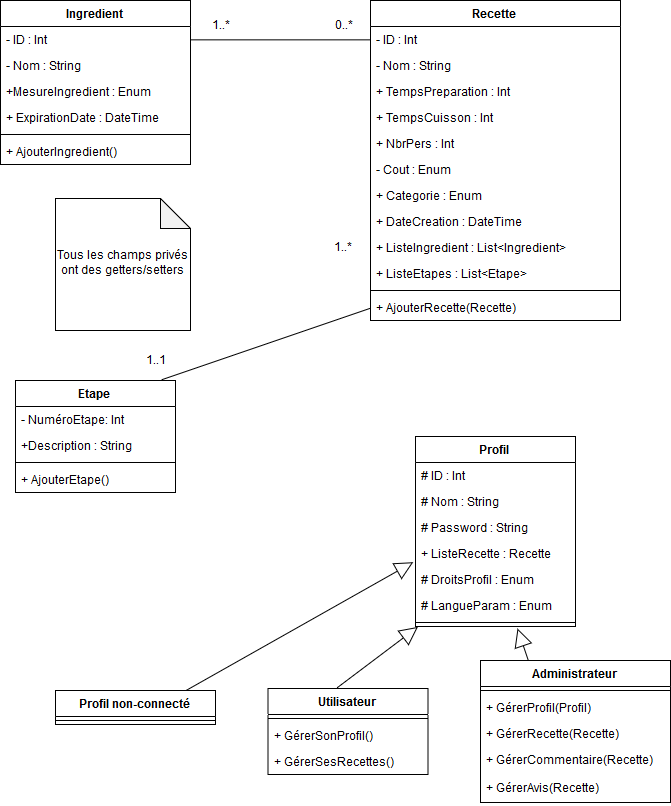

The diagram above was exported from draw.io. Its source (the exported page's mxGraphModel, read from the mxfile embedded in the PNG):
<mxGraphModel dx="1922" dy="933" grid="1" gridSize="10" guides="1" tooltips="1" connect="1" arrows="1" fold="1" page="1" pageScale="1" pageWidth="827" pageHeight="1169" math="0" shadow="0">
  <root>
    <mxCell id="0" />
    <mxCell id="1" parent="0" />
    <mxCell id="ypD2Rm1s2tbaFphqQkzS-1" value="Ingredient" style="swimlane;fontStyle=1;align=center;verticalAlign=top;childLayout=stackLayout;horizontal=1;startSize=26;horizontalStack=0;resizeParent=1;resizeParentMax=0;resizeLast=0;collapsible=1;marginBottom=0;" parent="1" vertex="1">
      <mxGeometry x="70" y="70" width="190" height="164" as="geometry" />
    </mxCell>
    <mxCell id="ypD2Rm1s2tbaFphqQkzS-2" value="- ID : Int" style="text;strokeColor=none;fillColor=none;align=left;verticalAlign=top;spacingLeft=4;spacingRight=4;overflow=hidden;rotatable=0;points=[[0,0.5],[1,0.5]];portConstraint=eastwest;" parent="ypD2Rm1s2tbaFphqQkzS-1" vertex="1">
      <mxGeometry y="26" width="190" height="26" as="geometry" />
    </mxCell>
    <mxCell id="ypD2Rm1s2tbaFphqQkzS-5" value="- Nom : String" style="text;strokeColor=none;fillColor=none;align=left;verticalAlign=top;spacingLeft=4;spacingRight=4;overflow=hidden;rotatable=0;points=[[0,0.5],[1,0.5]];portConstraint=eastwest;" parent="ypD2Rm1s2tbaFphqQkzS-1" vertex="1">
      <mxGeometry y="52" width="190" height="26" as="geometry" />
    </mxCell>
    <mxCell id="ypD2Rm1s2tbaFphqQkzS-6" value="+MesureIngredient : Enum" style="text;strokeColor=none;fillColor=none;align=left;verticalAlign=top;spacingLeft=4;spacingRight=4;overflow=hidden;rotatable=0;points=[[0,0.5],[1,0.5]];portConstraint=eastwest;" parent="ypD2Rm1s2tbaFphqQkzS-1" vertex="1">
      <mxGeometry y="78" width="190" height="26" as="geometry" />
    </mxCell>
    <mxCell id="ypD2Rm1s2tbaFphqQkzS-7" value="+ ExpirationDate : DateTime" style="text;strokeColor=none;fillColor=none;align=left;verticalAlign=top;spacingLeft=4;spacingRight=4;overflow=hidden;rotatable=0;points=[[0,0.5],[1,0.5]];portConstraint=eastwest;" parent="ypD2Rm1s2tbaFphqQkzS-1" vertex="1">
      <mxGeometry y="104" width="190" height="26" as="geometry" />
    </mxCell>
    <mxCell id="ypD2Rm1s2tbaFphqQkzS-3" value="" style="line;strokeWidth=1;fillColor=none;align=left;verticalAlign=middle;spacingTop=-1;spacingLeft=3;spacingRight=3;rotatable=0;labelPosition=right;points=[];portConstraint=eastwest;" parent="ypD2Rm1s2tbaFphqQkzS-1" vertex="1">
      <mxGeometry y="130" width="190" height="8" as="geometry" />
    </mxCell>
    <mxCell id="ypD2Rm1s2tbaFphqQkzS-4" value="+ AjouterIngredient()" style="text;strokeColor=none;fillColor=none;align=left;verticalAlign=top;spacingLeft=4;spacingRight=4;overflow=hidden;rotatable=0;points=[[0,0.5],[1,0.5]];portConstraint=eastwest;" parent="ypD2Rm1s2tbaFphqQkzS-1" vertex="1">
      <mxGeometry y="138" width="190" height="26" as="geometry" />
    </mxCell>
    <mxCell id="ypD2Rm1s2tbaFphqQkzS-8" value="Recette" style="swimlane;fontStyle=1;align=center;verticalAlign=top;childLayout=stackLayout;horizontal=1;startSize=26;horizontalStack=0;resizeParent=1;resizeParentMax=0;resizeLast=0;collapsible=1;marginBottom=0;" parent="1" vertex="1">
      <mxGeometry x="440" y="70" width="250" height="320" as="geometry" />
    </mxCell>
    <mxCell id="ypD2Rm1s2tbaFphqQkzS-9" value="- ID : Int" style="text;strokeColor=none;fillColor=none;align=left;verticalAlign=top;spacingLeft=4;spacingRight=4;overflow=hidden;rotatable=0;points=[[0,0.5],[1,0.5]];portConstraint=eastwest;" parent="ypD2Rm1s2tbaFphqQkzS-8" vertex="1">
      <mxGeometry y="26" width="250" height="26" as="geometry" />
    </mxCell>
    <mxCell id="ypD2Rm1s2tbaFphqQkzS-12" value="- Nom : String" style="text;strokeColor=none;fillColor=none;align=left;verticalAlign=top;spacingLeft=4;spacingRight=4;overflow=hidden;rotatable=0;points=[[0,0.5],[1,0.5]];portConstraint=eastwest;" parent="ypD2Rm1s2tbaFphqQkzS-8" vertex="1">
      <mxGeometry y="52" width="250" height="26" as="geometry" />
    </mxCell>
    <mxCell id="ypD2Rm1s2tbaFphqQkzS-13" value="+ TempsPreparation : Int" style="text;strokeColor=none;fillColor=none;align=left;verticalAlign=top;spacingLeft=4;spacingRight=4;overflow=hidden;rotatable=0;points=[[0,0.5],[1,0.5]];portConstraint=eastwest;" parent="ypD2Rm1s2tbaFphqQkzS-8" vertex="1">
      <mxGeometry y="78" width="250" height="26" as="geometry" />
    </mxCell>
    <mxCell id="ypD2Rm1s2tbaFphqQkzS-14" value="+ TempsCuisson : Int" style="text;strokeColor=none;fillColor=none;align=left;verticalAlign=top;spacingLeft=4;spacingRight=4;overflow=hidden;rotatable=0;points=[[0,0.5],[1,0.5]];portConstraint=eastwest;" parent="ypD2Rm1s2tbaFphqQkzS-8" vertex="1">
      <mxGeometry y="104" width="250" height="26" as="geometry" />
    </mxCell>
    <mxCell id="ypD2Rm1s2tbaFphqQkzS-15" value="+ NbrPers : Int" style="text;strokeColor=none;fillColor=none;align=left;verticalAlign=top;spacingLeft=4;spacingRight=4;overflow=hidden;rotatable=0;points=[[0,0.5],[1,0.5]];portConstraint=eastwest;" parent="ypD2Rm1s2tbaFphqQkzS-8" vertex="1">
      <mxGeometry y="130" width="250" height="26" as="geometry" />
    </mxCell>
    <mxCell id="ypD2Rm1s2tbaFphqQkzS-16" value="- Cout : Enum" style="text;strokeColor=none;fillColor=none;align=left;verticalAlign=top;spacingLeft=4;spacingRight=4;overflow=hidden;rotatable=0;points=[[0,0.5],[1,0.5]];portConstraint=eastwest;" parent="ypD2Rm1s2tbaFphqQkzS-8" vertex="1">
      <mxGeometry y="156" width="250" height="26" as="geometry" />
    </mxCell>
    <mxCell id="ypD2Rm1s2tbaFphqQkzS-17" value="+ Categorie : Enum" style="text;strokeColor=none;fillColor=none;align=left;verticalAlign=top;spacingLeft=4;spacingRight=4;overflow=hidden;rotatable=0;points=[[0,0.5],[1,0.5]];portConstraint=eastwest;" parent="ypD2Rm1s2tbaFphqQkzS-8" vertex="1">
      <mxGeometry y="182" width="250" height="26" as="geometry" />
    </mxCell>
    <mxCell id="ypD2Rm1s2tbaFphqQkzS-29" value="+ DateCreation : DateTime" style="text;strokeColor=none;fillColor=none;align=left;verticalAlign=top;spacingLeft=4;spacingRight=4;overflow=hidden;rotatable=0;points=[[0,0.5],[1,0.5]];portConstraint=eastwest;" parent="ypD2Rm1s2tbaFphqQkzS-8" vertex="1">
      <mxGeometry y="208" width="250" height="26" as="geometry" />
    </mxCell>
    <mxCell id="KgzenEkxQjAfIVk8whbX-1" value="+ ListeIngredient : List&lt;Ingredient&gt;" style="text;strokeColor=none;fillColor=none;align=left;verticalAlign=top;spacingLeft=4;spacingRight=4;overflow=hidden;rotatable=0;points=[[0,0.5],[1,0.5]];portConstraint=eastwest;" vertex="1" parent="ypD2Rm1s2tbaFphqQkzS-8">
      <mxGeometry y="234" width="250" height="26" as="geometry" />
    </mxCell>
    <mxCell id="KgzenEkxQjAfIVk8whbX-2" value="+ ListeEtapes : List&lt;Etape&gt;" style="text;strokeColor=none;fillColor=none;align=left;verticalAlign=top;spacingLeft=4;spacingRight=4;overflow=hidden;rotatable=0;points=[[0,0.5],[1,0.5]];portConstraint=eastwest;" vertex="1" parent="ypD2Rm1s2tbaFphqQkzS-8">
      <mxGeometry y="260" width="250" height="26" as="geometry" />
    </mxCell>
    <mxCell id="ypD2Rm1s2tbaFphqQkzS-10" value="" style="line;strokeWidth=1;fillColor=none;align=left;verticalAlign=middle;spacingTop=-1;spacingLeft=3;spacingRight=3;rotatable=0;labelPosition=right;points=[];portConstraint=eastwest;" parent="ypD2Rm1s2tbaFphqQkzS-8" vertex="1">
      <mxGeometry y="286" width="250" height="8" as="geometry" />
    </mxCell>
    <mxCell id="ypD2Rm1s2tbaFphqQkzS-11" value="+ AjouterRecette(Recette) " style="text;strokeColor=none;fillColor=none;align=left;verticalAlign=top;spacingLeft=4;spacingRight=4;overflow=hidden;rotatable=0;points=[[0,0.5],[1,0.5]];portConstraint=eastwest;" parent="ypD2Rm1s2tbaFphqQkzS-8" vertex="1">
      <mxGeometry y="294" width="250" height="26" as="geometry" />
    </mxCell>
    <mxCell id="ypD2Rm1s2tbaFphqQkzS-18" value="Etape" style="swimlane;fontStyle=1;align=center;verticalAlign=top;childLayout=stackLayout;horizontal=1;startSize=26;horizontalStack=0;resizeParent=1;resizeParentMax=0;resizeLast=0;collapsible=1;marginBottom=0;" parent="1" vertex="1">
      <mxGeometry x="85" y="450" width="160" height="112" as="geometry" />
    </mxCell>
    <mxCell id="ypD2Rm1s2tbaFphqQkzS-19" value="- NuméroEtape: Int" style="text;strokeColor=none;fillColor=none;align=left;verticalAlign=top;spacingLeft=4;spacingRight=4;overflow=hidden;rotatable=0;points=[[0,0.5],[1,0.5]];portConstraint=eastwest;" parent="ypD2Rm1s2tbaFphqQkzS-18" vertex="1">
      <mxGeometry y="26" width="160" height="26" as="geometry" />
    </mxCell>
    <mxCell id="ypD2Rm1s2tbaFphqQkzS-22" value="+Description : String" style="text;strokeColor=none;fillColor=none;align=left;verticalAlign=top;spacingLeft=4;spacingRight=4;overflow=hidden;rotatable=0;points=[[0,0.5],[1,0.5]];portConstraint=eastwest;" parent="ypD2Rm1s2tbaFphqQkzS-18" vertex="1">
      <mxGeometry y="52" width="160" height="26" as="geometry" />
    </mxCell>
    <mxCell id="ypD2Rm1s2tbaFphqQkzS-20" value="" style="line;strokeWidth=1;fillColor=none;align=left;verticalAlign=middle;spacingTop=-1;spacingLeft=3;spacingRight=3;rotatable=0;labelPosition=right;points=[];portConstraint=eastwest;" parent="ypD2Rm1s2tbaFphqQkzS-18" vertex="1">
      <mxGeometry y="78" width="160" height="8" as="geometry" />
    </mxCell>
    <mxCell id="ypD2Rm1s2tbaFphqQkzS-21" value="+ AjouterEtape()" style="text;strokeColor=none;fillColor=none;align=left;verticalAlign=top;spacingLeft=4;spacingRight=4;overflow=hidden;rotatable=0;points=[[0,0.5],[1,0.5]];portConstraint=eastwest;" parent="ypD2Rm1s2tbaFphqQkzS-18" vertex="1">
      <mxGeometry y="86" width="160" height="26" as="geometry" />
    </mxCell>
    <mxCell id="ypD2Rm1s2tbaFphqQkzS-25" value="Profil" style="swimlane;fontStyle=1;align=center;verticalAlign=top;childLayout=stackLayout;horizontal=1;startSize=26;horizontalStack=0;resizeParent=1;resizeParentMax=0;resizeLast=0;collapsible=1;marginBottom=0;" parent="1" vertex="1">
      <mxGeometry x="485" y="506" width="160" height="190" as="geometry" />
    </mxCell>
    <mxCell id="ypD2Rm1s2tbaFphqQkzS-26" value="# ID : Int" style="text;strokeColor=none;fillColor=none;align=left;verticalAlign=top;spacingLeft=4;spacingRight=4;overflow=hidden;rotatable=0;points=[[0,0.5],[1,0.5]];portConstraint=eastwest;" parent="ypD2Rm1s2tbaFphqQkzS-25" vertex="1">
      <mxGeometry y="26" width="160" height="26" as="geometry" />
    </mxCell>
    <mxCell id="ypD2Rm1s2tbaFphqQkzS-30" value="# Nom : String" style="text;strokeColor=none;fillColor=none;align=left;verticalAlign=top;spacingLeft=4;spacingRight=4;overflow=hidden;rotatable=0;points=[[0,0.5],[1,0.5]];portConstraint=eastwest;" parent="ypD2Rm1s2tbaFphqQkzS-25" vertex="1">
      <mxGeometry y="52" width="160" height="26" as="geometry" />
    </mxCell>
    <mxCell id="ypD2Rm1s2tbaFphqQkzS-31" value="# Password : String" style="text;strokeColor=none;fillColor=none;align=left;verticalAlign=top;spacingLeft=4;spacingRight=4;overflow=hidden;rotatable=0;points=[[0,0.5],[1,0.5]];portConstraint=eastwest;" parent="ypD2Rm1s2tbaFphqQkzS-25" vertex="1">
      <mxGeometry y="78" width="160" height="26" as="geometry" />
    </mxCell>
    <mxCell id="ypD2Rm1s2tbaFphqQkzS-32" value="+ ListeRecette : Recette" style="text;strokeColor=none;fillColor=none;align=left;verticalAlign=top;spacingLeft=4;spacingRight=4;overflow=hidden;rotatable=0;points=[[0,0.5],[1,0.5]];portConstraint=eastwest;" parent="ypD2Rm1s2tbaFphqQkzS-25" vertex="1">
      <mxGeometry y="104" width="160" height="26" as="geometry" />
    </mxCell>
    <mxCell id="Qu1cfaJI2Ghg776cU7S_-9" value="# DroitsProfil : Enum" style="text;strokeColor=none;fillColor=none;align=left;verticalAlign=top;spacingLeft=4;spacingRight=4;overflow=hidden;rotatable=0;points=[[0,0.5],[1,0.5]];portConstraint=eastwest;" parent="ypD2Rm1s2tbaFphqQkzS-25" vertex="1">
      <mxGeometry y="130" width="160" height="26" as="geometry" />
    </mxCell>
    <mxCell id="Qu1cfaJI2Ghg776cU7S_-28" value="# LangueParam : Enum" style="text;strokeColor=none;fillColor=none;align=left;verticalAlign=top;spacingLeft=4;spacingRight=4;overflow=hidden;rotatable=0;points=[[0,0.5],[1,0.5]];portConstraint=eastwest;" parent="ypD2Rm1s2tbaFphqQkzS-25" vertex="1">
      <mxGeometry y="156" width="160" height="26" as="geometry" />
    </mxCell>
    <mxCell id="ypD2Rm1s2tbaFphqQkzS-27" value="" style="line;strokeWidth=1;fillColor=none;align=left;verticalAlign=middle;spacingTop=-1;spacingLeft=3;spacingRight=3;rotatable=0;labelPosition=right;points=[];portConstraint=eastwest;" parent="ypD2Rm1s2tbaFphqQkzS-25" vertex="1">
      <mxGeometry y="182" width="160" height="8" as="geometry" />
    </mxCell>
    <mxCell id="Qu1cfaJI2Ghg776cU7S_-1" value="" style="endArrow=none;html=1;exitX=0.913;exitY=-0.009;exitDx=0;exitDy=0;exitPerimeter=0;entryX=0;entryY=0.5;entryDx=0;entryDy=0;" parent="1" source="ypD2Rm1s2tbaFphqQkzS-18" target="ypD2Rm1s2tbaFphqQkzS-11" edge="1">
      <mxGeometry width="50" height="50" relative="1" as="geometry">
        <mxPoint x="260" y="400" as="sourcePoint" />
        <mxPoint x="310" y="350" as="targetPoint" />
      </mxGeometry>
    </mxCell>
    <mxCell id="Qu1cfaJI2Ghg776cU7S_-2" value="1..1" style="text;html=1;strokeColor=none;fillColor=none;align=center;verticalAlign=middle;whiteSpace=wrap;rounded=0;" parent="1" vertex="1">
      <mxGeometry x="205" y="421" width="40" height="20" as="geometry" />
    </mxCell>
    <mxCell id="Qu1cfaJI2Ghg776cU7S_-3" value="1..*" style="text;html=1;strokeColor=none;fillColor=none;align=center;verticalAlign=middle;whiteSpace=wrap;rounded=0;" parent="1" vertex="1">
      <mxGeometry x="392" y="308" width="40" height="20" as="geometry" />
    </mxCell>
    <mxCell id="Qu1cfaJI2Ghg776cU7S_-4" value="" style="endArrow=none;html=1;exitX=1;exitY=0.5;exitDx=0;exitDy=0;entryX=0;entryY=0.5;entryDx=0;entryDy=0;" parent="1" source="ypD2Rm1s2tbaFphqQkzS-2" target="ypD2Rm1s2tbaFphqQkzS-9" edge="1">
      <mxGeometry width="50" height="50" relative="1" as="geometry">
        <mxPoint x="320" y="150" as="sourcePoint" />
        <mxPoint x="370" y="100" as="targetPoint" />
      </mxGeometry>
    </mxCell>
    <mxCell id="Qu1cfaJI2Ghg776cU7S_-5" value="1..*" style="text;html=1;strokeColor=none;fillColor=none;align=center;verticalAlign=middle;whiteSpace=wrap;rounded=0;" parent="1" vertex="1">
      <mxGeometry x="270" y="86" width="40" height="20" as="geometry" />
    </mxCell>
    <mxCell id="Qu1cfaJI2Ghg776cU7S_-6" value="0..*" style="text;html=1;strokeColor=none;fillColor=none;align=center;verticalAlign=middle;whiteSpace=wrap;rounded=0;" parent="1" vertex="1">
      <mxGeometry x="393" y="86" width="40" height="20" as="geometry" />
    </mxCell>
    <mxCell id="Qu1cfaJI2Ghg776cU7S_-10" value="Profil non-connecté" style="swimlane;fontStyle=1;align=center;verticalAlign=top;childLayout=stackLayout;horizontal=1;startSize=26;horizontalStack=0;resizeParent=1;resizeParentMax=0;resizeLast=0;collapsible=1;marginBottom=0;" parent="1" vertex="1">
      <mxGeometry x="125" y="760" width="160" height="34" as="geometry" />
    </mxCell>
    <mxCell id="Qu1cfaJI2Ghg776cU7S_-12" value="" style="line;strokeWidth=1;fillColor=none;align=left;verticalAlign=middle;spacingTop=-1;spacingLeft=3;spacingRight=3;rotatable=0;labelPosition=right;points=[];portConstraint=eastwest;" parent="Qu1cfaJI2Ghg776cU7S_-10" vertex="1">
      <mxGeometry y="26" width="160" height="8" as="geometry" />
    </mxCell>
    <mxCell id="Qu1cfaJI2Ghg776cU7S_-14" value="Utilisateur" style="swimlane;fontStyle=1;align=center;verticalAlign=top;childLayout=stackLayout;horizontal=1;startSize=26;horizontalStack=0;resizeParent=1;resizeParentMax=0;resizeLast=0;collapsible=1;marginBottom=0;" parent="1" vertex="1">
      <mxGeometry x="337.5" y="758" width="160" height="86" as="geometry" />
    </mxCell>
    <mxCell id="Qu1cfaJI2Ghg776cU7S_-16" value="" style="line;strokeWidth=1;fillColor=none;align=left;verticalAlign=middle;spacingTop=-1;spacingLeft=3;spacingRight=3;rotatable=0;labelPosition=right;points=[];portConstraint=eastwest;" parent="Qu1cfaJI2Ghg776cU7S_-14" vertex="1">
      <mxGeometry y="26" width="160" height="8" as="geometry" />
    </mxCell>
    <mxCell id="Qu1cfaJI2Ghg776cU7S_-17" value="+ GérerSonProfil()" style="text;strokeColor=none;fillColor=none;align=left;verticalAlign=top;spacingLeft=4;spacingRight=4;overflow=hidden;rotatable=0;points=[[0,0.5],[1,0.5]];portConstraint=eastwest;" parent="Qu1cfaJI2Ghg776cU7S_-14" vertex="1">
      <mxGeometry y="34" width="160" height="26" as="geometry" />
    </mxCell>
    <mxCell id="Qu1cfaJI2Ghg776cU7S_-27" value="+ GérerSesRecettes()" style="text;strokeColor=none;fillColor=none;align=left;verticalAlign=top;spacingLeft=4;spacingRight=4;overflow=hidden;rotatable=0;points=[[0,0.5],[1,0.5]];portConstraint=eastwest;" parent="Qu1cfaJI2Ghg776cU7S_-14" vertex="1">
      <mxGeometry y="60" width="160" height="26" as="geometry" />
    </mxCell>
    <mxCell id="Qu1cfaJI2Ghg776cU7S_-18" value="Administrateur" style="swimlane;fontStyle=1;align=center;verticalAlign=top;childLayout=stackLayout;horizontal=1;startSize=26;horizontalStack=0;resizeParent=1;resizeParentMax=0;resizeLast=0;collapsible=1;marginBottom=0;" parent="1" vertex="1">
      <mxGeometry x="550" y="730" width="190" height="142" as="geometry" />
    </mxCell>
    <mxCell id="Qu1cfaJI2Ghg776cU7S_-20" value="" style="line;strokeWidth=1;fillColor=none;align=left;verticalAlign=middle;spacingTop=-1;spacingLeft=3;spacingRight=3;rotatable=0;labelPosition=right;points=[];portConstraint=eastwest;" parent="Qu1cfaJI2Ghg776cU7S_-18" vertex="1">
      <mxGeometry y="26" width="190" height="8" as="geometry" />
    </mxCell>
    <mxCell id="Qu1cfaJI2Ghg776cU7S_-21" value="+ GérerProfil(Profil) &#10;" style="text;strokeColor=none;fillColor=none;align=left;verticalAlign=top;spacingLeft=4;spacingRight=4;overflow=hidden;rotatable=0;points=[[0,0.5],[1,0.5]];portConstraint=eastwest;" parent="Qu1cfaJI2Ghg776cU7S_-18" vertex="1">
      <mxGeometry y="34" width="190" height="26" as="geometry" />
    </mxCell>
    <mxCell id="Qu1cfaJI2Ghg776cU7S_-22" value="+ GérerRecette(Recette)&#10;" style="text;strokeColor=none;fillColor=none;align=left;verticalAlign=top;spacingLeft=4;spacingRight=4;overflow=hidden;rotatable=0;points=[[0,0.5],[1,0.5]];portConstraint=eastwest;" parent="Qu1cfaJI2Ghg776cU7S_-18" vertex="1">
      <mxGeometry y="60" width="190" height="26" as="geometry" />
    </mxCell>
    <mxCell id="Qu1cfaJI2Ghg776cU7S_-23" value="+ GérerCommentaire(Recette)&#10;" style="text;strokeColor=none;fillColor=none;align=left;verticalAlign=top;spacingLeft=4;spacingRight=4;overflow=hidden;rotatable=0;points=[[0,0.5],[1,0.5]];portConstraint=eastwest;" parent="Qu1cfaJI2Ghg776cU7S_-18" vertex="1">
      <mxGeometry y="86" width="190" height="28" as="geometry" />
    </mxCell>
    <mxCell id="Qu1cfaJI2Ghg776cU7S_-24" value="+ GérerAvis(Recette)&#10;" style="text;strokeColor=none;fillColor=none;align=left;verticalAlign=top;spacingLeft=4;spacingRight=4;overflow=hidden;rotatable=0;points=[[0,0.5],[1,0.5]];portConstraint=eastwest;" parent="Qu1cfaJI2Ghg776cU7S_-18" vertex="1">
      <mxGeometry y="114" width="190" height="28" as="geometry" />
    </mxCell>
    <mxCell id="Qu1cfaJI2Ghg776cU7S_-29" value="" style="endArrow=block;endSize=16;endFill=0;html=1;exitX=0.819;exitY=0;exitDx=0;exitDy=0;exitPerimeter=0;entryX=-0.012;entryY=-0.154;entryDx=0;entryDy=0;entryPerimeter=0;" parent="1" source="Qu1cfaJI2Ghg776cU7S_-10" target="Qu1cfaJI2Ghg776cU7S_-9" edge="1">
      <mxGeometry width="160" relative="1" as="geometry">
        <mxPoint x="240" y="710" as="sourcePoint" />
        <mxPoint x="400" y="710" as="targetPoint" />
      </mxGeometry>
    </mxCell>
    <mxCell id="Qu1cfaJI2Ghg776cU7S_-30" value="" style="endArrow=block;endSize=16;endFill=0;html=1;exitX=0.428;exitY=0;exitDx=0;exitDy=0;exitPerimeter=0;entryX=0.013;entryY=1;entryDx=0;entryDy=0;entryPerimeter=0;" parent="1" source="Qu1cfaJI2Ghg776cU7S_-14" target="ypD2Rm1s2tbaFphqQkzS-27" edge="1">
      <mxGeometry x="-0.2905" y="6" width="160" relative="1" as="geometry">
        <mxPoint x="410" y="730" as="sourcePoint" />
        <mxPoint x="481" y="723" as="targetPoint" />
        <mxPoint as="offset" />
      </mxGeometry>
    </mxCell>
    <mxCell id="Qu1cfaJI2Ghg776cU7S_-31" value="" style="endArrow=block;endSize=16;endFill=0;html=1;exitX=0.25;exitY=0;exitDx=0;exitDy=0;entryX=0.638;entryY=1.154;entryDx=0;entryDy=0;entryPerimeter=0;" parent="1" source="Qu1cfaJI2Ghg776cU7S_-18" edge="1">
      <mxGeometry width="160" relative="1" as="geometry">
        <mxPoint x="680" y="682" as="sourcePoint" />
        <mxPoint x="587" y="698" as="targetPoint" />
      </mxGeometry>
    </mxCell>
    <mxCell id="KgzenEkxQjAfIVk8whbX-3" value="Tous les champs privés ont des getters/setters" style="shape=note;whiteSpace=wrap;html=1;backgroundOutline=1;darkOpacity=0.05;" vertex="1" parent="1">
      <mxGeometry x="125" y="268" width="135" height="132" as="geometry" />
    </mxCell>
  </root>
</mxGraphModel>